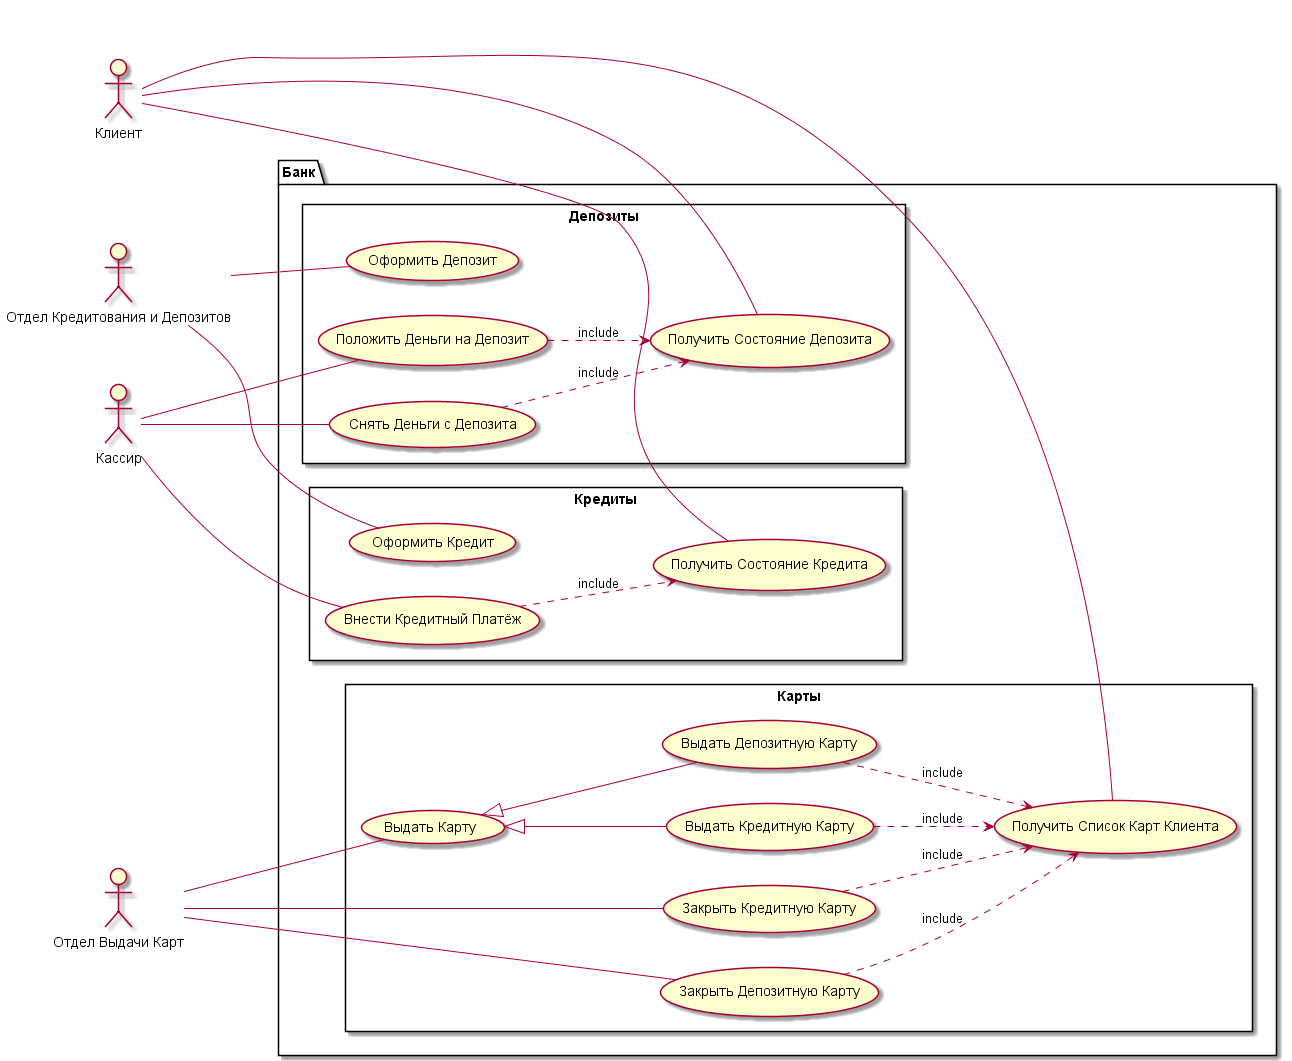

The diagram above was rendered by PlantUML. Its source (embedded in the PNG):
@startuml

left to right direction

package Банк {
    
    rectangle Кредиты {
        (Оформить Кредит) as processCredit
        (Внести Кредитный Платёж) as putMoneyCredit
        (Получить Состояние Кредита) as getCreditInfo
    }

    rectangle Депозиты {
        (Оформить Депозит) as processDeposit
        (Положить Деньги на Депозит) as putMoneyDeposit
        (Снять Деньги с Депозита) as getMoneyDeposit
        (Получить Состояние Депозита) as getDepositInfo

    }

    rectangle Карты {
        (Выдать Карту) as processCard
        (Выдать Кредитную Карту) as processCreditCard
        (Выдать Депозитную Карту) as processDepositCard
        (Закрыть Кредитную Карту) as purgeCreditCard
        (Закрыть Депозитную Карту) as purgeDepositCard
        (Получить Список Карт Клиента) as getCardList
    }

}

:Клиент: as Client
:Отдел Кредитования и Депозитов: as CredDepDepartment
:Отдел Выдачи Карт: as CardsDepartment
:Кассир: as Cashier

CredDepDepartment -- processDeposit
CredDepDepartment -- processCredit

CardsDepartment -- processCard
CardsDepartment -- purgeCreditCard
CardsDepartment -- purgeDepositCard

Cashier -- putMoneyCredit
Cashier -- putMoneyDeposit
Cashier -- getMoneyDeposit

Client --- getCreditInfo
Client --- getDepositInfo
Client ---- getCardList

processCard <|-- processCreditCard
processCard <|-- processDepositCard
putMoneyCredit ..> getCreditInfo : include
putMoneyDeposit ..> getDepositInfo : include
getMoneyDeposit ..> getDepositInfo : include
purgeCreditCard ..> getCardList : include
purgeDepositCard ..> getCardList : include
processCreditCard ..> getCardList : include
processDepositCard ..> getCardList : include

@enduml